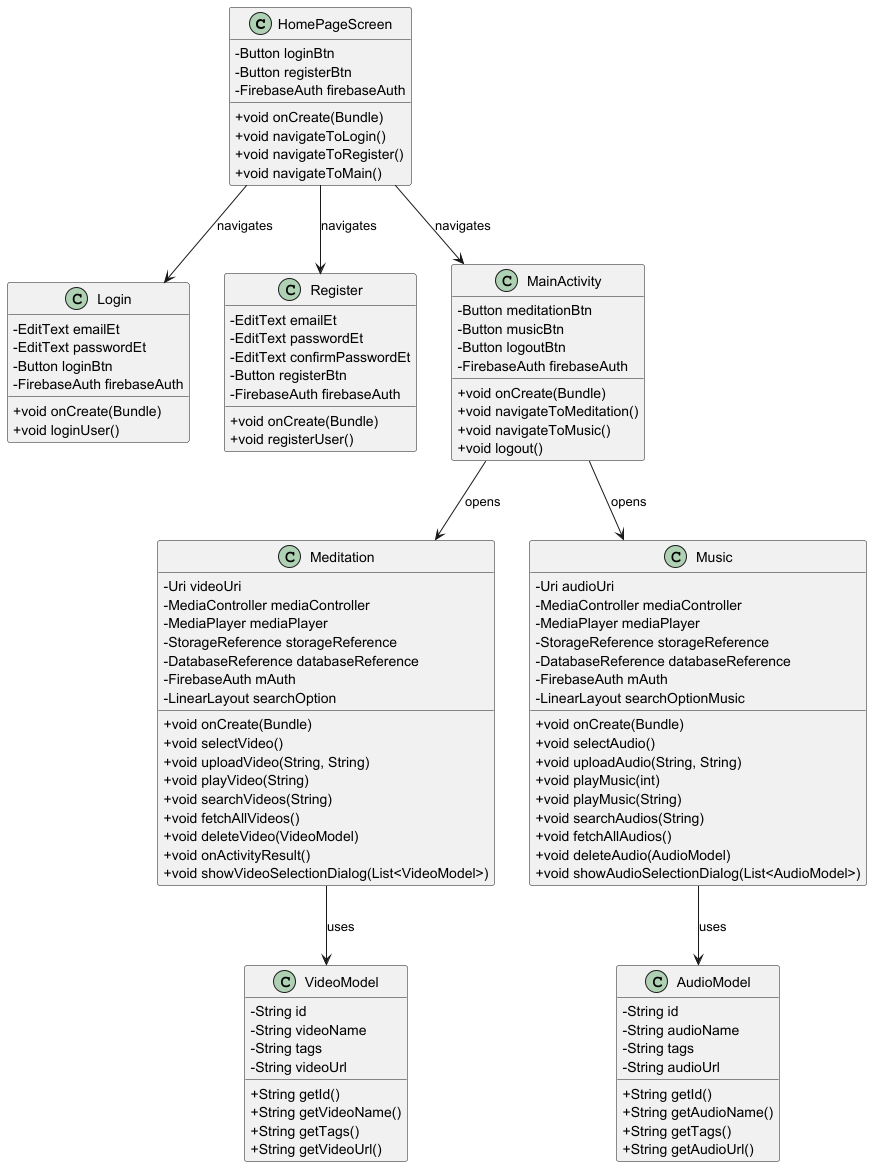

The diagram above was rendered by PlantUML. Its source (embedded in the PNG):
@startuml

skinparam classAttributeIconSize 0

' Core Classes
class HomePageScreen {
    - Button loginBtn
    - Button registerBtn
    - FirebaseAuth firebaseAuth
    + void onCreate(Bundle)
    + void navigateToLogin()
    + void navigateToRegister()
    + void navigateToMain()
}

class Login {
    - EditText emailEt
    - EditText passwordEt
    - Button loginBtn
    - FirebaseAuth firebaseAuth
    + void onCreate(Bundle)
    + void loginUser()
}

class Register {
    - EditText emailEt
    - EditText passwordEt
    - EditText confirmPasswordEt
    - Button registerBtn
    - FirebaseAuth firebaseAuth
    + void onCreate(Bundle)
    + void registerUser()
}

class MainActivity {
    - Button meditationBtn
    - Button musicBtn
    - Button logoutBtn
    - FirebaseAuth firebaseAuth
    + void onCreate(Bundle)
    + void navigateToMeditation()
    + void navigateToMusic()
    + void logout()
}

class Meditation {
    - Uri videoUri
    - MediaController mediaController
    - MediaPlayer mediaPlayer
    - StorageReference storageReference
    - DatabaseReference databaseReference
    - FirebaseAuth mAuth
    - LinearLayout searchOption
    + void onCreate(Bundle)
    + void selectVideo()
    + void uploadVideo(String, String)
    + void playVideo(String)
    + void searchVideos(String)
    + void fetchAllVideos()
    + void deleteVideo(VideoModel)
    + void onActivityResult()
    + void showVideoSelectionDialog(List<VideoModel>)
}

class Music {
    - Uri audioUri
    - MediaController mediaController
    - MediaPlayer mediaPlayer
    - StorageReference storageReference
    - DatabaseReference databaseReference
    - FirebaseAuth mAuth
    - LinearLayout searchOptionMusic
    + void onCreate(Bundle)
    + void selectAudio()
    + void uploadAudio(String, String)
    + void playMusic(int)
    + void playMusic(String)
    + void searchAudios(String)
    + void fetchAllAudios()
    + void deleteAudio(AudioModel)
    + void showAudioSelectionDialog(List<AudioModel>)
}

class VideoModel {
    - String id
    - String videoName
    - String tags
    - String videoUrl
    + String getId()
    + String getVideoName()
    + String getTags()
    + String getVideoUrl()
}

class AudioModel {
    - String id
    - String audioName
    - String tags
    - String audioUrl
    + String getId()
    + String getAudioName()
    + String getTags()
    + String getAudioUrl()
}

' Relationships
HomePageScreen --> Login : navigates
HomePageScreen --> Register : navigates
HomePageScreen --> MainActivity : navigates
MainActivity --> Meditation : opens
MainActivity --> Music : opens
Meditation --> VideoModel : uses
Music --> AudioModel : uses

@enduml